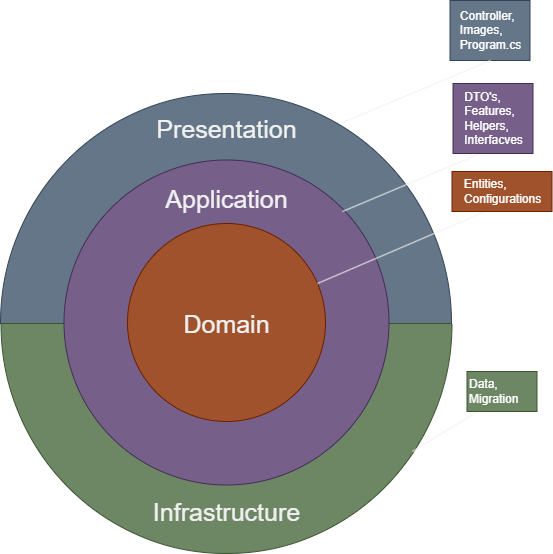

The diagram above was exported from draw.io. Its source (the exported page's mxGraphModel, read from the mxfile embedded in the PNG):
<mxGraphModel dx="1434" dy="836" grid="1" gridSize="10" guides="1" tooltips="1" connect="1" arrows="1" fold="1" page="1" pageScale="1" pageWidth="827" pageHeight="1169" math="0" shadow="0">
  <root>
    <mxCell id="0" />
    <mxCell id="1" parent="0" />
    <mxCell id="TetGFe8wKDxxMYNBIAGY-5" value="" style="verticalLabelPosition=bottom;verticalAlign=top;html=1;shape=mxgraph.basic.half_circle;rotation=-180;fillColor=#647687;fontColor=#ffffff;strokeColor=#314354;" parent="1" vertex="1">
      <mxGeometry x="188" y="355" width="451" height="230" as="geometry" />
    </mxCell>
    <mxCell id="TetGFe8wKDxxMYNBIAGY-4" value="" style="verticalLabelPosition=bottom;verticalAlign=top;html=1;shape=mxgraph.basic.half_circle;fillColor=#6d8764;fontColor=#ffffff;strokeColor=#3A5431;" parent="1" vertex="1">
      <mxGeometry x="188.5" y="585" width="451" height="230" as="geometry" />
    </mxCell>
    <mxCell id="TetGFe8wKDxxMYNBIAGY-2" value="" style="ellipse;whiteSpace=wrap;html=1;aspect=fixed;fillColor=#76608a;fontColor=#ffffff;strokeColor=#432D57;" parent="1" vertex="1">
      <mxGeometry x="251.5" y="421.5" width="325" height="325" as="geometry" />
    </mxCell>
    <mxCell id="TetGFe8wKDxxMYNBIAGY-3" value="" style="ellipse;whiteSpace=wrap;html=1;aspect=fixed;fillColor=#a0522d;fontColor=#ffffff;strokeColor=#6D1F00;" parent="1" vertex="1">
      <mxGeometry x="315" y="485" width="198" height="198" as="geometry" />
    </mxCell>
    <mxCell id="TetGFe8wKDxxMYNBIAGY-10" value="Presentation" style="text;html=1;align=center;verticalAlign=middle;resizable=0;points=[];autosize=1;strokeColor=none;fillColor=none;fontSize=25;" parent="1" vertex="1">
      <mxGeometry x="334" y="370" width="160" height="40" as="geometry" />
    </mxCell>
    <mxCell id="TetGFe8wKDxxMYNBIAGY-11" value="Application" style="text;html=1;align=center;verticalAlign=middle;resizable=0;points=[];autosize=1;strokeColor=none;fillColor=none;fontSize=25;" parent="1" vertex="1">
      <mxGeometry x="339" y="440" width="150" height="40" as="geometry" />
    </mxCell>
    <mxCell id="TetGFe8wKDxxMYNBIAGY-12" value="Domain" style="text;html=1;align=center;verticalAlign=middle;resizable=0;points=[];autosize=1;strokeColor=none;fillColor=none;fontSize=25;" parent="1" vertex="1">
      <mxGeometry x="359" y="565" width="110" height="40" as="geometry" />
    </mxCell>
    <mxCell id="TetGFe8wKDxxMYNBIAGY-13" value="Infrastructure" style="text;html=1;align=center;verticalAlign=middle;resizable=0;points=[];autosize=1;strokeColor=none;fillColor=none;fontSize=25;" parent="1" vertex="1">
      <mxGeometry x="329" y="753" width="170" height="40" as="geometry" />
    </mxCell>
    <mxCell id="D7ScEnhDxCBTZLLopl4y-3" value="&lt;div style=&quot;text-align: left;&quot;&gt;&lt;span style=&quot;background-color: initial;&quot;&gt;Controller,&lt;/span&gt;&lt;/div&gt;&lt;div style=&quot;text-align: left;&quot;&gt;&lt;span style=&quot;background-color: initial;&quot;&gt;Images,&lt;/span&gt;&lt;/div&gt;&lt;div style=&quot;text-align: left;&quot;&gt;&lt;span style=&quot;background-color: initial;&quot;&gt;Program.cs&lt;/span&gt;&lt;/div&gt;" style="text;html=1;align=center;verticalAlign=middle;resizable=0;points=[];autosize=1;strokeColor=#314354;fillColor=#647687;fontColor=#ffffff;" vertex="1" parent="1">
      <mxGeometry x="637.5" y="262" width="80" height="60" as="geometry" />
    </mxCell>
    <mxCell id="D7ScEnhDxCBTZLLopl4y-4" value="" style="endArrow=none;html=1;rounded=0;" edge="1" parent="1" source="TetGFe8wKDxxMYNBIAGY-3">
      <mxGeometry width="50" height="50" relative="1" as="geometry">
        <mxPoint x="665" y="516" as="sourcePoint" />
        <mxPoint x="680" y="470" as="targetPoint" />
      </mxGeometry>
    </mxCell>
    <mxCell id="D7ScEnhDxCBTZLLopl4y-5" value="&lt;div style=&quot;text-align: left;&quot;&gt;&lt;span style=&quot;background-color: initial;&quot;&gt;Entities,&amp;nbsp;&lt;/span&gt;&lt;/div&gt;&lt;div style=&quot;text-align: left;&quot;&gt;&lt;span style=&quot;background-color: initial;&quot;&gt;Configurations&lt;/span&gt;&lt;/div&gt;" style="text;html=1;align=center;verticalAlign=middle;resizable=0;points=[];autosize=1;strokeColor=#6D1F00;fillColor=#a0522d;fontColor=#ffffff;" vertex="1" parent="1">
      <mxGeometry x="639.5" y="433" width="100" height="40" as="geometry" />
    </mxCell>
    <mxCell id="D7ScEnhDxCBTZLLopl4y-6" value="" style="endArrow=none;html=1;rounded=0;" edge="1" parent="1">
      <mxGeometry width="50" height="50" relative="1" as="geometry">
        <mxPoint x="530" y="473" as="sourcePoint" />
        <mxPoint x="680" y="410" as="targetPoint" />
      </mxGeometry>
    </mxCell>
    <mxCell id="D7ScEnhDxCBTZLLopl4y-7" value="&lt;div style=&quot;text-align: left;&quot;&gt;DTO's,&lt;/div&gt;&lt;div style=&quot;text-align: left;&quot;&gt;Features,&lt;/div&gt;&lt;div style=&quot;text-align: left;&quot;&gt;Helpers,&lt;/div&gt;&lt;div style=&quot;text-align: left;&quot;&gt;Interfacves&lt;/div&gt;" style="text;html=1;align=center;verticalAlign=middle;resizable=0;points=[];autosize=1;strokeColor=#432D57;fillColor=#76608a;fontColor=#ffffff;" vertex="1" parent="1">
      <mxGeometry x="640.5" y="345" width="80" height="70" as="geometry" />
    </mxCell>
    <mxCell id="D7ScEnhDxCBTZLLopl4y-9" value="" style="endArrow=none;html=1;rounded=0;" edge="1" parent="1">
      <mxGeometry width="50" height="50" relative="1" as="geometry">
        <mxPoint x="528" y="385" as="sourcePoint" />
        <mxPoint x="678" y="322" as="targetPoint" />
      </mxGeometry>
    </mxCell>
    <mxCell id="D7ScEnhDxCBTZLLopl4y-11" value="" style="endArrow=none;html=1;rounded=0;entryX=0.221;entryY=0.925;entryDx=0;entryDy=0;entryPerimeter=0;" edge="1" parent="1" target="D7ScEnhDxCBTZLLopl4y-12">
      <mxGeometry width="50" height="50" relative="1" as="geometry">
        <mxPoint x="600" y="713" as="sourcePoint" />
        <mxPoint x="670" y="680" as="targetPoint" />
      </mxGeometry>
    </mxCell>
    <mxCell id="D7ScEnhDxCBTZLLopl4y-12" value="Data,&lt;br&gt;Migration" style="text;html=1;align=left;verticalAlign=middle;resizable=0;points=[];autosize=1;strokeColor=#3A5431;fillColor=#6d8764;fontColor=#ffffff;" vertex="1" parent="1">
      <mxGeometry x="654.5" y="633" width="70" height="40" as="geometry" />
    </mxCell>
  </root>
</mxGraphModel>